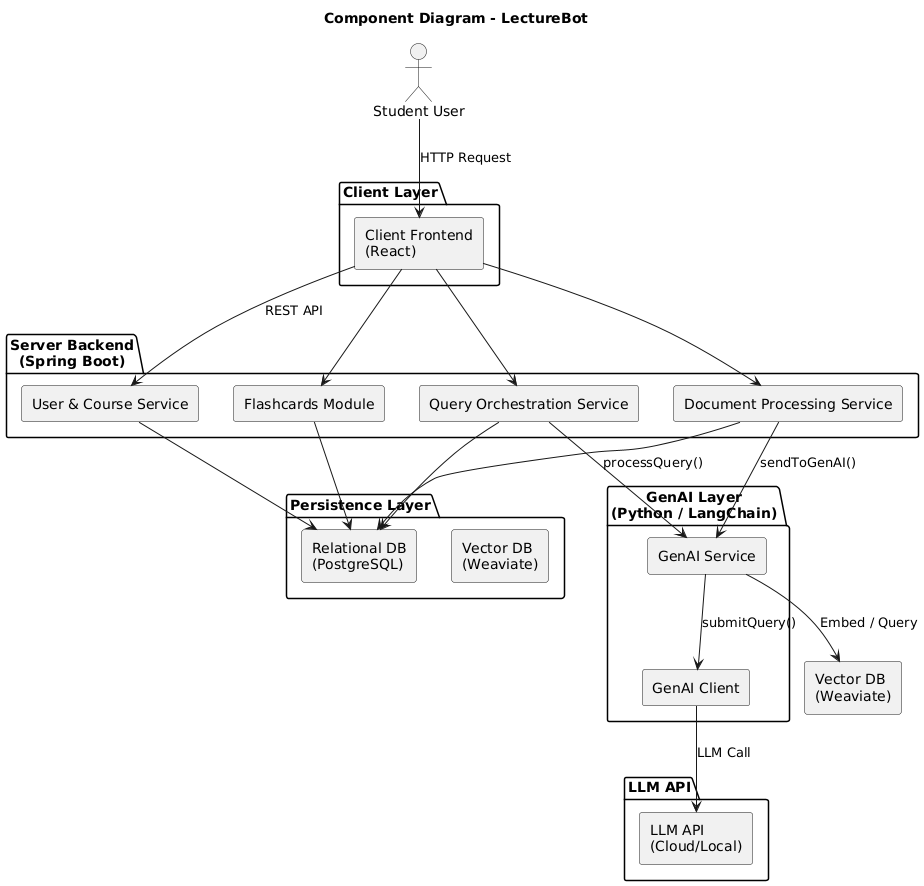

The diagram above was rendered by PlantUML. Its source (embedded in the PNG):
@startuml
skinparam componentStyle rectangle

title Component Diagram - LectureBot

actor "Student User" as User

package "Client Layer" {
  [Client Frontend\n(React)] as FE
}

package "Server Backend\n(Spring Boot)" {
  [User & Course Service]
  [Document Processing Service]
  [Query Orchestration Service]
  [Flashcards Module]
}

package "Persistence Layer" {
  [Relational DB\n(PostgreSQL)] as RDB
  [Vector DB\n(Weaviate)] as VDB
}

package "GenAI Layer\n(Python / LangChain)" {
  [GenAI Service]
  [GenAI Client]
}

package "LLM API" {
  [LLM API\n(Cloud/Local)]
}

' User interaction
User --> FE : HTTP Request

' Client to Backend
FE --> [User & Course Service] : REST API
FE --> [Document Processing Service]
FE --> [Query Orchestration Service]
FE --> [Flashcards Module]

' Backend internal dependencies
[User & Course Service] --> RDB
[Document Processing Service] --> RDB
[Query Orchestration Service] --> RDB
[Flashcards Module] --> RDB

[Document Processing Service] --> [GenAI Service] : sendToGenAI()
[Query Orchestration Service] --> [GenAI Service] : processQuery()

' GenAI Service dependencies
[GenAI Service] --> [Vector DB\n(Weaviate)] : Embed / Query
[GenAI Service] --> [GenAI Client] : submitQuery()
[GenAI Client] --> [LLM API\n(Cloud/Local)] : LLM Call
@enduml